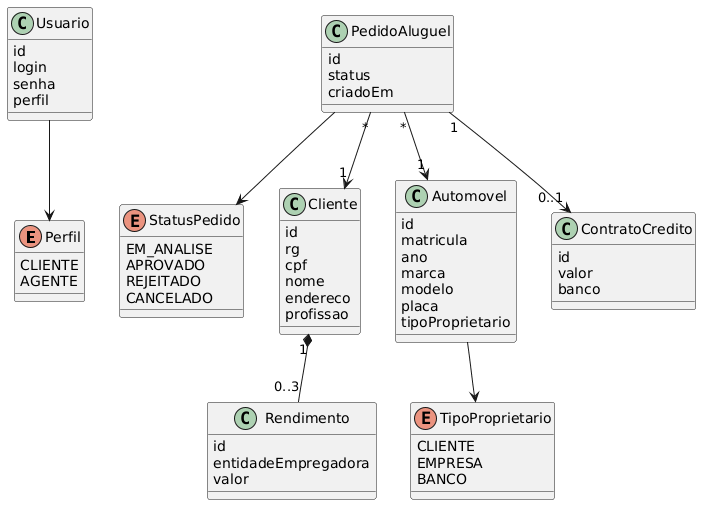

The diagram above was rendered by PlantUML. Its source (embedded in the PNG):
@startuml
enum Perfil {
  CLIENTE
  AGENTE
}
enum StatusPedido {
  EM_ANALISE
  APROVADO
  REJEITADO
  CANCELADO
}
enum TipoProprietario {
  CLIENTE
  EMPRESA
  BANCO
}
class Usuario {
  id
  login
  senha
  perfil
}
class Cliente {
  id
  rg
  cpf
  nome
  endereco
  profissao
}
class Rendimento {
  id
  entidadeEmpregadora
  valor
}
class Automovel {
  id
  matricula
  ano
  marca
  modelo
  placa
  tipoProprietario
}
class PedidoAluguel {
  id
  status
  criadoEm
}
class ContratoCredito {
  id
  valor
  banco
}
Usuario --> Perfil
Automovel --> TipoProprietario
PedidoAluguel --> StatusPedido
Cliente "1" *-- "0..3" Rendimento
PedidoAluguel "*" --> "1" Cliente
PedidoAluguel "*" --> "1" Automovel
PedidoAluguel "1" --> "0..1" ContratoCredito
@enduml